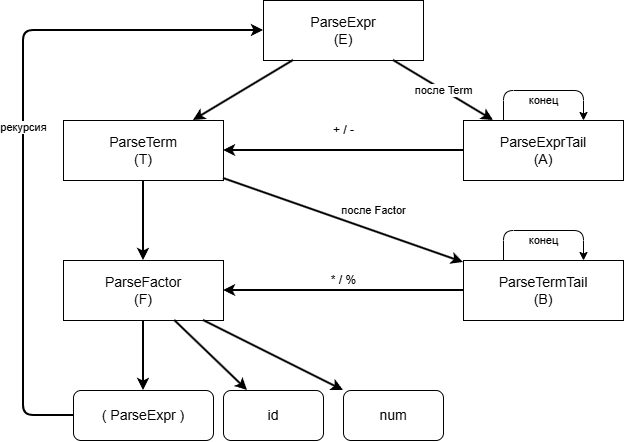

The diagram above was exported from draw.io. Its source (the exported page's mxGraphModel, read from the mxfile embedded in the PNG):
<mxGraphModel dx="1471" dy="777" grid="1" gridSize="10" guides="1" tooltips="1" connect="1" arrows="1" fold="1" page="1" pageScale="1" pageWidth="1169" pageHeight="826" math="0" shadow="0">
  <root>
    <mxCell id="0" />
    <mxCell id="1" parent="0" />
    <mxCell id="expr" parent="1" style="rounded=0;whiteSpace=wrap;html=1;fontSize=14;" value="ParseExpr&#10;(E)" vertex="1">
      <mxGeometry height="60" width="160" x="440" y="40" as="geometry" />
    </mxCell>
    <mxCell id="term" parent="1" style="rounded=0;whiteSpace=wrap;html=1;fontSize=14;" value="ParseTerm&#10;(T)" vertex="1">
      <mxGeometry height="60" width="160" x="240" y="160" as="geometry" />
    </mxCell>
    <mxCell id="e1" edge="1" parent="1" source="expr" style="endArrow=classic;html=1;strokeWidth=2;" target="term">
      <mxGeometry relative="1" as="geometry" />
    </mxCell>
    <mxCell id="exprtail" parent="1" style="rounded=0;whiteSpace=wrap;html=1;fontSize=14;" value="ParseExprTail&#10;(A)" vertex="1">
      <mxGeometry height="60" width="160" x="640" y="160" as="geometry" />
    </mxCell>
    <mxCell id="e2" edge="1" parent="1" source="expr" style="endArrow=classic;html=1;strokeWidth=2;fontSize=11;" target="exprtail" value="после Term">
      <mxGeometry relative="1" as="geometry" />
    </mxCell>
    <mxCell id="e3" edge="1" parent="1" style="endArrow=classic;html=1;strokeWidth=2;fontSize=12;" target="term" value="+ / -">
      <mxGeometry relative="1" y="-20" as="geometry">
        <mxPoint as="offset" />
        <Array as="points">
          <mxPoint x="620" y="190" />
          <mxPoint x="520" y="190" />
          <mxPoint x="400" y="190" />
        </Array>
        <mxPoint x="640" y="190" as="sourcePoint" />
      </mxGeometry>
    </mxCell>
    <mxCell id="e3loop" edge="1" parent="1" source="exprtail" style="endArrow=classic;html=1;fontSize=11;exitX=0.25;exitY=0;exitDx=0;exitDy=0;entryX=0.75;entryY=0;entryDx=0;entryDy=0;edgeStyle=orthogonalEdgeStyle;innerLoopWaypoints=1;" target="exprtail" value="конец">
      <mxGeometry relative="1" y="-10" as="geometry">
        <mxPoint as="offset" />
        <Array as="points">
          <mxPoint x="680" y="130" />
          <mxPoint x="760" y="130" />
        </Array>
      </mxGeometry>
    </mxCell>
    <mxCell id="factor" parent="1" style="rounded=0;whiteSpace=wrap;html=1;fontSize=14;" value="ParseFactor&#10;(F)" vertex="1">
      <mxGeometry height="60" width="160" x="240" y="300" as="geometry" />
    </mxCell>
    <mxCell id="e4" edge="1" parent="1" source="term" style="endArrow=classic;html=1;strokeWidth=2;" target="factor">
      <mxGeometry relative="1" as="geometry" />
    </mxCell>
    <mxCell id="termtail" parent="1" style="rounded=0;whiteSpace=wrap;html=1;fontSize=14;" value="ParseTermTail&#10;(B)" vertex="1">
      <mxGeometry height="60" width="160" x="640" y="300" as="geometry" />
    </mxCell>
    <mxCell id="e5" edge="1" parent="1" source="term" style="endArrow=classic;html=1;strokeWidth=2;fontSize=11;" target="termtail" value="после Factor">
      <mxGeometry relative="1" x="0.1967" y="19" as="geometry">
        <mxPoint as="offset" />
      </mxGeometry>
    </mxCell>
    <mxCell id="e6" edge="1" parent="1" source="termtail" style="endArrow=classic;html=1;strokeWidth=2;fontSize=12;" target="factor" value="* / %">
      <mxGeometry relative="1" y="-10" as="geometry">
        <mxPoint as="offset" />
        <Array as="points">
          <mxPoint x="640" y="330" />
          <mxPoint x="580" y="330" />
          <mxPoint x="400" y="330" />
        </Array>
      </mxGeometry>
    </mxCell>
    <mxCell id="e6loop" edge="1" parent="1" source="termtail" style="endArrow=classic;html=1;fontSize=11;exitX=0.25;exitY=0;exitDx=0;exitDy=0;entryX=0.75;entryY=0;entryDx=0;entryDy=0;edgeStyle=orthogonalEdgeStyle;innerLoopWaypoints=1;" target="termtail" value="конец">
      <mxGeometry relative="1" y="-10" as="geometry">
        <mxPoint as="offset" />
        <Array as="points">
          <mxPoint x="680" y="270" />
          <mxPoint x="760" y="270" />
        </Array>
      </mxGeometry>
    </mxCell>
    <mxCell id="num" parent="1" style="rounded=1;whiteSpace=wrap;html=1;fontSize=14;" value="num" vertex="1">
      <mxGeometry height="50" width="100" x="520" y="430" as="geometry" />
    </mxCell>
    <mxCell id="id" parent="1" style="rounded=1;whiteSpace=wrap;html=1;fontSize=14;" value="id" vertex="1">
      <mxGeometry height="50" width="100" x="400" y="430" as="geometry" />
    </mxCell>
    <mxCell id="paren" parent="1" style="rounded=1;whiteSpace=wrap;html=1;fontSize=14;" value="( ParseExpr )" vertex="1">
      <mxGeometry height="50" width="140" x="250" y="430" as="geometry" />
    </mxCell>
    <mxCell id="e7" edge="1" parent="1" source="factor" style="endArrow=classic;html=1;strokeWidth=2;" target="num">
      <mxGeometry relative="1" as="geometry" />
    </mxCell>
    <mxCell id="e8" edge="1" parent="1" source="factor" style="endArrow=classic;html=1;strokeWidth=2;" target="id">
      <mxGeometry relative="1" as="geometry" />
    </mxCell>
    <mxCell id="e9" edge="1" parent="1" source="factor" style="endArrow=classic;html=1;strokeWidth=2;" target="paren">
      <mxGeometry relative="1" as="geometry" />
    </mxCell>
    <mxCell id="e10" edge="1" parent="1" source="paren" style="endArrow=classic;html=1;strokeWidth=2;fontSize=11;exitX=0;exitY=0.5;exitDx=0;exitDy=0;" target="expr" value="рекурсия">
      <mxGeometry relative="1" as="geometry">
        <Array as="points">
          <mxPoint x="200" y="455" />
          <mxPoint x="200" y="260" />
          <mxPoint x="200" y="70" />
        </Array>
      </mxGeometry>
    </mxCell>
  </root>
</mxGraphModel>